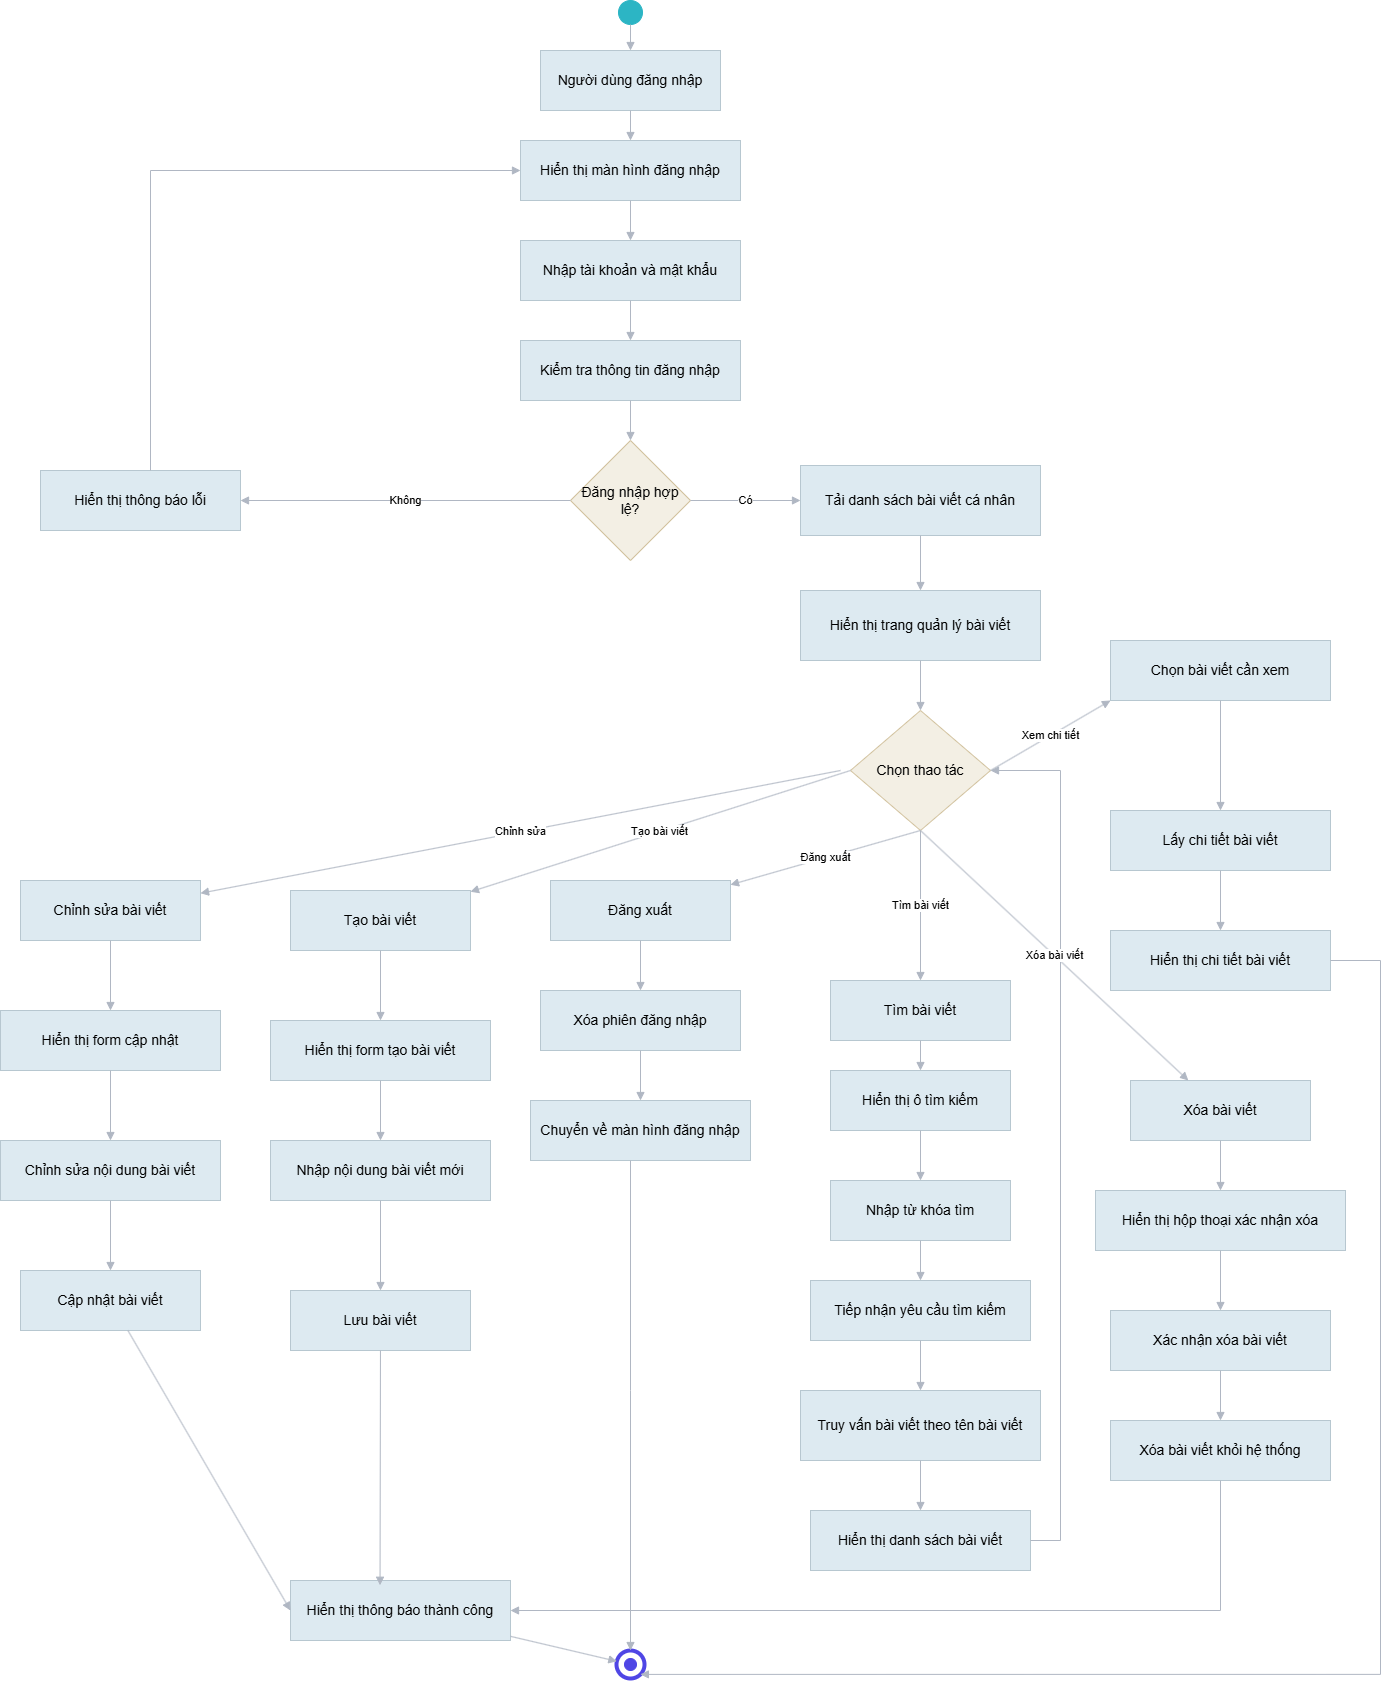

The diagram above was exported from draw.io. Its source (the exported page's mxGraphModel, read from the mxfile embedded in the PNG):
<mxGraphModel dx="1783" dy="1014" grid="1" gridSize="10" guides="1" tooltips="1" connect="1" arrows="1" fold="1" page="1" pageScale="1" pageWidth="1600" pageHeight="2200" math="0" shadow="0">
  <root>
    <mxCell id="0" />
    <mxCell id="1" parent="0" />
    <mxCell id="2" parent="1" style="ellipse;whiteSpace=wrap;html=1;aspect=fixed;fillColor=#2cb5c4;strokeColor=#2cb5c4;" value="" vertex="1">
      <mxGeometry height="24" width="24" x="638" y="20" as="geometry" />
    </mxCell>
    <mxCell id="3" parent="1" style="rounded=0;whiteSpace=wrap;html=1;fillColor=#ddeaf1;strokeColor=#b7c7d0;fontSize=14;" value="Người dùng đăng nhập" vertex="1">
      <mxGeometry height="60" width="180" x="560" y="70" as="geometry" />
    </mxCell>
    <mxCell id="4" parent="1" style="rounded=0;whiteSpace=wrap;html=1;fillColor=#ddeaf1;strokeColor=#b7c7d0;fontSize=14;" value="Hiển thị màn hình đăng nhập" vertex="1">
      <mxGeometry height="60" width="220" x="540" y="160" as="geometry" />
    </mxCell>
    <mxCell id="5" parent="1" style="rounded=0;whiteSpace=wrap;html=1;fillColor=#ddeaf1;strokeColor=#b7c7d0;fontSize=14;" value="Nhập tài khoản và mật khẩu" vertex="1">
      <mxGeometry height="60" width="220" x="540" y="260" as="geometry" />
    </mxCell>
    <mxCell id="6" parent="1" style="rounded=0;whiteSpace=wrap;html=1;fillColor=#ddeaf1;strokeColor=#b7c7d0;fontSize=14;" value="Kiểm tra thông tin đăng nhập" vertex="1">
      <mxGeometry height="60" width="220" x="540" y="360" as="geometry" />
    </mxCell>
    <mxCell id="7" parent="1" style="rhombus;whiteSpace=wrap;html=1;fillColor=#f3efe4;strokeColor=#d2c29f;fontSize=14;" value="Đăng nhập hợp lệ?" vertex="1">
      <mxGeometry height="120" width="120" x="590" y="460" as="geometry" />
    </mxCell>
    <mxCell id="8" parent="1" style="rounded=0;whiteSpace=wrap;html=1;fillColor=#ddeaf1;strokeColor=#b7c7d0;fontSize=14;" value="Hiển thị thông báo lỗi" vertex="1">
      <mxGeometry height="60" width="200" x="60" y="490" as="geometry" />
    </mxCell>
    <mxCell id="9" parent="1" style="rounded=0;whiteSpace=wrap;html=1;fillColor=#ddeaf1;strokeColor=#b7c7d0;fontSize=14;" value="Tải danh sách bài viết cá nhân" vertex="1">
      <mxGeometry height="70" width="240" x="820" y="485" as="geometry" />
    </mxCell>
    <mxCell id="10" parent="1" style="rounded=0;whiteSpace=wrap;html=1;fillColor=#ddeaf1;strokeColor=#b7c7d0;fontSize=14;" value="Hiển thị trang quản lý bài viết" vertex="1">
      <mxGeometry height="70" width="240" x="820" y="610" as="geometry" />
    </mxCell>
    <mxCell id="11" parent="1" style="rhombus;whiteSpace=wrap;html=1;fillColor=#f3efe4;strokeColor=#d2c29f;fontSize=14;" value="Chọn thao tác" vertex="1">
      <mxGeometry height="120" width="140" x="870" y="730" as="geometry" />
    </mxCell>
    <mxCell id="20" parent="1" style="rounded=0;whiteSpace=wrap;html=1;fillColor=#ddeaf1;strokeColor=#b7c7d0;fontSize=14;" value="Chọn bài viết cần xem" vertex="1">
      <mxGeometry height="60" width="220" x="1130" y="660" as="geometry" />
    </mxCell>
    <mxCell id="21" parent="1" style="rounded=0;whiteSpace=wrap;html=1;fillColor=#ddeaf1;strokeColor=#b7c7d0;fontSize=14;" value="Lấy chi tiết bài viết" vertex="1">
      <mxGeometry height="60" width="220" x="1130" y="830" as="geometry" />
    </mxCell>
    <mxCell id="22" parent="1" style="rounded=0;whiteSpace=wrap;html=1;fillColor=#ddeaf1;strokeColor=#b7c7d0;fontSize=14;" value="Hiển thị chi tiết bài viết" vertex="1">
      <mxGeometry height="60" width="220" x="1130" y="950" as="geometry" />
    </mxCell>
    <mxCell id="30" parent="1" style="rounded=0;whiteSpace=wrap;html=1;fillColor=#ddeaf1;strokeColor=#b7c7d0;fontSize=14;" value="Tìm bài viết" vertex="1">
      <mxGeometry height="60" width="180" x="850" y="1000" as="geometry" />
    </mxCell>
    <mxCell id="31" parent="1" style="rounded=0;whiteSpace=wrap;html=1;fillColor=#ddeaf1;strokeColor=#b7c7d0;fontSize=14;" value="Hiển thị ô tìm kiếm" vertex="1">
      <mxGeometry height="60" width="180" x="850" y="1090" as="geometry" />
    </mxCell>
    <mxCell id="32" parent="1" style="rounded=0;whiteSpace=wrap;html=1;fillColor=#ddeaf1;strokeColor=#b7c7d0;fontSize=14;" value="Nhập từ khóa tìm" vertex="1">
      <mxGeometry height="60" width="180" x="850" y="1200" as="geometry" />
    </mxCell>
    <mxCell id="33" parent="1" style="rounded=0;whiteSpace=wrap;html=1;fillColor=#ddeaf1;strokeColor=#b7c7d0;fontSize=14;" value="Tiếp nhận yêu cầu tìm kiếm" vertex="1">
      <mxGeometry height="60" width="220" x="830" y="1300" as="geometry" />
    </mxCell>
    <mxCell id="34" parent="1" style="rounded=0;whiteSpace=wrap;html=1;fillColor=#ddeaf1;strokeColor=#b7c7d0;fontSize=14;" value="Truy vấn bài viết theo tên bài viết" vertex="1">
      <mxGeometry height="70" width="240" x="820" y="1410" as="geometry" />
    </mxCell>
    <mxCell id="35" parent="1" style="rounded=0;whiteSpace=wrap;html=1;fillColor=#ddeaf1;strokeColor=#b7c7d0;fontSize=14;" value="Hiển thị danh sách bài viết" vertex="1">
      <mxGeometry height="60" width="220" x="830" y="1530" as="geometry" />
    </mxCell>
    <mxCell id="40" parent="1" style="rounded=0;whiteSpace=wrap;html=1;fillColor=#ddeaf1;strokeColor=#b7c7d0;fontSize=14;" value="Tạo bài viết" vertex="1">
      <mxGeometry height="60" width="180" x="310" y="910" as="geometry" />
    </mxCell>
    <mxCell id="41" parent="1" style="rounded=0;whiteSpace=wrap;html=1;fillColor=#ddeaf1;strokeColor=#b7c7d0;fontSize=14;" value="Hiển thị form tạo bài viết" vertex="1">
      <mxGeometry height="60" width="220" x="290" y="1040" as="geometry" />
    </mxCell>
    <mxCell id="42" parent="1" style="rounded=0;whiteSpace=wrap;html=1;fillColor=#ddeaf1;strokeColor=#b7c7d0;fontSize=14;" value="Nhập nội dung bài viết mới" vertex="1">
      <mxGeometry height="60" width="220" x="290" y="1160" as="geometry" />
    </mxCell>
    <mxCell id="43" parent="1" style="rounded=0;whiteSpace=wrap;html=1;fillColor=#ddeaf1;strokeColor=#b7c7d0;fontSize=14;" value="Lưu bài viết" vertex="1">
      <mxGeometry height="60" width="180" x="310" y="1310" as="geometry" />
    </mxCell>
    <mxCell id="50" parent="1" style="rounded=0;whiteSpace=wrap;html=1;fillColor=#ddeaf1;strokeColor=#b7c7d0;fontSize=14;" value="Chỉnh sửa bài viết" vertex="1">
      <mxGeometry height="60" width="180" x="40" y="900" as="geometry" />
    </mxCell>
    <mxCell id="51" parent="1" style="rounded=0;whiteSpace=wrap;html=1;fillColor=#ddeaf1;strokeColor=#b7c7d0;fontSize=14;" value="Hiển thị form cập nhật" vertex="1">
      <mxGeometry height="60" width="220" x="20" y="1030" as="geometry" />
    </mxCell>
    <mxCell id="52" parent="1" style="rounded=0;whiteSpace=wrap;html=1;fillColor=#ddeaf1;strokeColor=#b7c7d0;fontSize=14;" value="Chỉnh sửa nội dung bài viết" vertex="1">
      <mxGeometry height="60" width="220" x="20" y="1160" as="geometry" />
    </mxCell>
    <mxCell id="53" parent="1" style="rounded=0;whiteSpace=wrap;html=1;fillColor=#ddeaf1;strokeColor=#b7c7d0;fontSize=14;" value="Cập nhật bài viết" vertex="1">
      <mxGeometry height="60" width="180" x="40" y="1290" as="geometry" />
    </mxCell>
    <mxCell id="60" parent="1" style="rounded=0;whiteSpace=wrap;html=1;fillColor=#ddeaf1;strokeColor=#b7c7d0;fontSize=14;" value="Xóa bài viết" vertex="1">
      <mxGeometry height="60" width="180" x="1150" y="1100" as="geometry" />
    </mxCell>
    <mxCell id="61" parent="1" style="rounded=0;whiteSpace=wrap;html=1;fillColor=#ddeaf1;strokeColor=#b7c7d0;fontSize=14;" value="Hiển thị hộp thoại xác nhận xóa" vertex="1">
      <mxGeometry height="60" width="250" x="1115" y="1210" as="geometry" />
    </mxCell>
    <mxCell id="62" parent="1" style="rounded=0;whiteSpace=wrap;html=1;fillColor=#ddeaf1;strokeColor=#b7c7d0;fontSize=14;" value="Xác nhận xóa bài viết" vertex="1">
      <mxGeometry height="60" width="220" x="1130" y="1330" as="geometry" />
    </mxCell>
    <mxCell id="63" parent="1" style="rounded=0;whiteSpace=wrap;html=1;fillColor=#ddeaf1;strokeColor=#b7c7d0;fontSize=14;" value="Xóa bài viết khỏi hệ thống" vertex="1">
      <mxGeometry height="60" width="220" x="1130" y="1440" as="geometry" />
    </mxCell>
    <mxCell id="70" parent="1" style="rounded=0;whiteSpace=wrap;html=1;fillColor=#ddeaf1;strokeColor=#b7c7d0;fontSize=14;" value="Đăng xuất" vertex="1">
      <mxGeometry height="60" width="180" x="570" y="900" as="geometry" />
    </mxCell>
    <mxCell id="71" parent="1" style="rounded=0;whiteSpace=wrap;html=1;fillColor=#ddeaf1;strokeColor=#b7c7d0;fontSize=14;" value="Xóa phiên đăng nhập" vertex="1">
      <mxGeometry height="60" width="200" x="560" y="1010" as="geometry" />
    </mxCell>
    <mxCell id="72" parent="1" style="rounded=0;whiteSpace=wrap;html=1;fillColor=#ddeaf1;strokeColor=#b7c7d0;fontSize=14;" value="Chuyển về màn hình đăng nhập" vertex="1">
      <mxGeometry height="60" width="220" x="550" y="1120" as="geometry" />
    </mxCell>
    <mxCell id="80" parent="1" style="rounded=0;whiteSpace=wrap;html=1;fillColor=#ddeaf1;strokeColor=#b7c7d0;fontSize=14;" value="Hiển thị thông báo thành công" vertex="1">
      <mxGeometry height="60" width="220" x="310" y="1600" as="geometry" />
    </mxCell>
    <mxCell id="81" parent="1" style="ellipse;whiteSpace=wrap;html=1;aspect=fixed;fillColor=#ffffff;strokeColor=#4f46e5;strokeWidth=4;" value="" vertex="1">
      <mxGeometry height="28" width="28" x="636" y="1670" as="geometry" />
    </mxCell>
    <mxCell id="82" parent="1" style="ellipse;whiteSpace=wrap;html=1;aspect=fixed;fillColor=#4f46e5;strokeColor=#4f46e5;" value="" vertex="1">
      <mxGeometry height="12" width="12" x="644" y="1678" as="geometry" />
    </mxCell>
    <mxCell id="100" edge="1" parent="1" source="2" style="edgeStyle=orthogonalEdgeStyle;rounded=0;orthogonalLoop=1;jettySize=auto;html=1;endArrow=block;endFill=1;strokeColor=#b0b7c3;" target="3" value="">
      <mxGeometry relative="1" as="geometry" />
    </mxCell>
    <mxCell id="101" edge="1" parent="1" source="3" style="edgeStyle=orthogonalEdgeStyle;rounded=0;orthogonalLoop=1;jettySize=auto;html=1;endArrow=block;endFill=1;strokeColor=#b0b7c3;" target="4" value="">
      <mxGeometry relative="1" as="geometry" />
    </mxCell>
    <mxCell id="102" edge="1" parent="1" source="4" style="edgeStyle=orthogonalEdgeStyle;rounded=0;orthogonalLoop=1;jettySize=auto;html=1;endArrow=block;endFill=1;strokeColor=#b0b7c3;" target="5" value="">
      <mxGeometry relative="1" as="geometry" />
    </mxCell>
    <mxCell id="103" edge="1" parent="1" source="5" style="edgeStyle=orthogonalEdgeStyle;rounded=0;orthogonalLoop=1;jettySize=auto;html=1;endArrow=block;endFill=1;strokeColor=#b0b7c3;" target="6" value="">
      <mxGeometry relative="1" as="geometry" />
    </mxCell>
    <mxCell id="104" edge="1" parent="1" source="6" style="edgeStyle=orthogonalEdgeStyle;rounded=0;orthogonalLoop=1;jettySize=auto;html=1;endArrow=block;endFill=1;strokeColor=#b0b7c3;" target="7" value="">
      <mxGeometry relative="1" as="geometry" />
    </mxCell>
    <mxCell id="110" edge="1" parent="1" source="7" style="edgeStyle=orthogonalEdgeStyle;rounded=0;orthogonalLoop=1;jettySize=auto;html=1;endArrow=block;endFill=1;strokeColor=#b0b7c3;" target="8" value="Không">
      <mxGeometry relative="1" as="geometry" />
    </mxCell>
    <mxCell id="111" edge="1" parent="1" source="7" style="edgeStyle=orthogonalEdgeStyle;rounded=0;orthogonalLoop=1;jettySize=auto;html=1;endArrow=block;endFill=1;strokeColor=#b0b7c3;" target="9" value="Có">
      <mxGeometry relative="1" as="geometry" />
    </mxCell>
    <mxCell id="112" edge="1" parent="1" source="8" style="edgeStyle=orthogonalEdgeStyle;rounded=0;orthogonalLoop=1;jettySize=auto;html=1;endArrow=block;endFill=1;strokeColor=#b0b7c3;" target="4" value="">
      <mxGeometry relative="1" as="geometry">
        <Array as="points">
          <mxPoint x="170" y="190" />
        </Array>
      </mxGeometry>
    </mxCell>
    <mxCell id="113" edge="1" parent="1" source="9" style="edgeStyle=orthogonalEdgeStyle;rounded=0;orthogonalLoop=1;jettySize=auto;html=1;endArrow=block;endFill=1;strokeColor=#b0b7c3;" target="10" value="">
      <mxGeometry relative="1" as="geometry" />
    </mxCell>
    <mxCell id="114" edge="1" parent="1" source="10" style="edgeStyle=orthogonalEdgeStyle;rounded=0;orthogonalLoop=1;jettySize=auto;html=1;endArrow=block;endFill=1;strokeColor=#b0b7c3;" target="11" value="">
      <mxGeometry relative="1" as="geometry" />
    </mxCell>
    <mxCell id="120" edge="1" parent="1" style="rounded=0;orthogonalLoop=1;jettySize=auto;html=1;endArrow=block;endFill=1;strokeColor=#b0b7c3;entryX=0;entryY=1;entryDx=0;entryDy=0;" target="20" value="Xem chi tiết">
      <mxGeometry relative="1" as="geometry">
        <mxPoint x="1010" y="790" as="sourcePoint" />
      </mxGeometry>
    </mxCell>
    <mxCell id="121" edge="1" parent="1" source="20" style="edgeStyle=orthogonalEdgeStyle;rounded=0;orthogonalLoop=1;jettySize=auto;html=1;endArrow=block;endFill=1;strokeColor=#b0b7c3;" target="21" value="">
      <mxGeometry relative="1" as="geometry" />
    </mxCell>
    <mxCell id="122" edge="1" parent="1" source="21" style="edgeStyle=orthogonalEdgeStyle;rounded=0;orthogonalLoop=1;jettySize=auto;html=1;endArrow=block;endFill=1;strokeColor=#b0b7c3;" target="22" value="">
      <mxGeometry relative="1" as="geometry" />
    </mxCell>
    <mxCell id="123" edge="1" parent="1" source="22" style="edgeStyle=orthogonalEdgeStyle;rounded=0;orthogonalLoop=1;jettySize=auto;html=1;endArrow=block;endFill=1;strokeColor=#b0b7c3;entryX=1;entryY=1;entryDx=0;entryDy=0;" target="81" value="">
      <mxGeometry relative="1" as="geometry">
        <Array as="points">
          <mxPoint x="1400" y="980" />
          <mxPoint x="1400" y="1694" />
        </Array>
        <mxPoint x="1400" y="1720" as="targetPoint" />
      </mxGeometry>
    </mxCell>
    <mxCell id="130" edge="1" parent="1" source="11" style="edgeStyle=orthogonalEdgeStyle;rounded=0;orthogonalLoop=1;jettySize=auto;html=1;endArrow=block;endFill=1;strokeColor=#b0b7c3;" target="30" value="Tìm bài viết">
      <mxGeometry relative="1" as="geometry" />
    </mxCell>
    <mxCell id="131" edge="1" parent="1" source="30" style="edgeStyle=orthogonalEdgeStyle;rounded=0;orthogonalLoop=1;jettySize=auto;html=1;endArrow=block;endFill=1;strokeColor=#b0b7c3;" target="31" value="">
      <mxGeometry relative="1" as="geometry" />
    </mxCell>
    <mxCell id="132" edge="1" parent="1" source="31" style="edgeStyle=orthogonalEdgeStyle;rounded=0;orthogonalLoop=1;jettySize=auto;html=1;endArrow=block;endFill=1;strokeColor=#b0b7c3;" target="32" value="">
      <mxGeometry relative="1" as="geometry" />
    </mxCell>
    <mxCell id="133" edge="1" parent="1" source="32" style="edgeStyle=orthogonalEdgeStyle;rounded=0;orthogonalLoop=1;jettySize=auto;html=1;endArrow=block;endFill=1;strokeColor=#b0b7c3;" target="33" value="">
      <mxGeometry relative="1" as="geometry" />
    </mxCell>
    <mxCell id="134" edge="1" parent="1" source="33" style="edgeStyle=orthogonalEdgeStyle;rounded=0;orthogonalLoop=1;jettySize=auto;html=1;endArrow=block;endFill=1;strokeColor=#b0b7c3;" target="34" value="">
      <mxGeometry relative="1" as="geometry" />
    </mxCell>
    <mxCell id="135" edge="1" parent="1" source="34" style="edgeStyle=orthogonalEdgeStyle;rounded=0;orthogonalLoop=1;jettySize=auto;html=1;endArrow=block;endFill=1;strokeColor=#b0b7c3;" target="35" value="">
      <mxGeometry relative="1" as="geometry" />
    </mxCell>
    <mxCell id="136" edge="1" parent="1" source="35" style="edgeStyle=orthogonalEdgeStyle;rounded=0;orthogonalLoop=1;jettySize=auto;html=1;endArrow=block;endFill=1;strokeColor=#b0b7c3;" target="11" value="">
      <mxGeometry relative="1" as="geometry">
        <Array as="points">
          <mxPoint x="1080" y="1560" />
          <mxPoint x="1080" y="790" />
        </Array>
      </mxGeometry>
    </mxCell>
    <mxCell id="140" edge="1" parent="1" source="11" style="rounded=0;orthogonalLoop=1;jettySize=auto;html=1;endArrow=block;endFill=1;strokeColor=#b0b7c3;exitX=0;exitY=0.5;exitDx=0;exitDy=0;" target="40" value="Tạo bài viết">
      <mxGeometry relative="1" as="geometry" />
    </mxCell>
    <mxCell id="141" edge="1" parent="1" source="40" style="edgeStyle=orthogonalEdgeStyle;rounded=0;orthogonalLoop=1;jettySize=auto;html=1;endArrow=block;endFill=1;strokeColor=#b0b7c3;" target="41" value="">
      <mxGeometry relative="1" as="geometry" />
    </mxCell>
    <mxCell id="142" edge="1" parent="1" source="41" style="edgeStyle=orthogonalEdgeStyle;rounded=0;orthogonalLoop=1;jettySize=auto;html=1;endArrow=block;endFill=1;strokeColor=#b0b7c3;" target="42" value="">
      <mxGeometry relative="1" as="geometry" />
    </mxCell>
    <mxCell id="143" edge="1" parent="1" source="42" style="edgeStyle=orthogonalEdgeStyle;rounded=0;orthogonalLoop=1;jettySize=auto;html=1;endArrow=block;endFill=1;strokeColor=#b0b7c3;" target="43" value="">
      <mxGeometry relative="1" as="geometry" />
    </mxCell>
    <mxCell id="144" edge="1" parent="1" source="43" style="rounded=0;orthogonalLoop=1;jettySize=auto;html=1;endArrow=block;endFill=1;strokeColor=#b0b7c3;entryX=0.407;entryY=0.079;entryDx=0;entryDy=0;entryPerimeter=0;" target="80" value="">
      <mxGeometry relative="1" as="geometry" />
    </mxCell>
    <mxCell id="150" edge="1" parent="1" style="rounded=0;orthogonalLoop=1;jettySize=auto;html=1;endArrow=block;endFill=1;strokeColor=#b0b7c3;" target="50" value="Chỉnh sửa">
      <mxGeometry relative="1" as="geometry">
        <mxPoint x="860" y="790" as="sourcePoint" />
      </mxGeometry>
    </mxCell>
    <mxCell id="151" edge="1" parent="1" source="50" style="edgeStyle=orthogonalEdgeStyle;rounded=0;orthogonalLoop=1;jettySize=auto;html=1;endArrow=block;endFill=1;strokeColor=#b0b7c3;" target="51" value="">
      <mxGeometry relative="1" as="geometry" />
    </mxCell>
    <mxCell id="152" edge="1" parent="1" source="51" style="edgeStyle=orthogonalEdgeStyle;rounded=0;orthogonalLoop=1;jettySize=auto;html=1;endArrow=block;endFill=1;strokeColor=#b0b7c3;" target="52" value="">
      <mxGeometry relative="1" as="geometry" />
    </mxCell>
    <mxCell id="153" edge="1" parent="1" source="52" style="edgeStyle=orthogonalEdgeStyle;rounded=0;orthogonalLoop=1;jettySize=auto;html=1;endArrow=block;endFill=1;strokeColor=#b0b7c3;" target="53" value="">
      <mxGeometry relative="1" as="geometry" />
    </mxCell>
    <mxCell id="154" edge="1" parent="1" source="53" style="rounded=0;orthogonalLoop=1;jettySize=auto;html=1;endArrow=block;endFill=1;strokeColor=#b0b7c3;entryX=0;entryY=0.5;entryDx=0;entryDy=0;" target="80" value="">
      <mxGeometry relative="1" as="geometry" />
    </mxCell>
    <mxCell id="160" edge="1" parent="1" source="11" style="rounded=0;orthogonalLoop=1;jettySize=auto;html=1;endArrow=block;endFill=1;strokeColor=#b0b7c3;exitX=0.5;exitY=1;exitDx=0;exitDy=0;" target="60" value="Xóa bài viết">
      <mxGeometry relative="1" as="geometry" />
    </mxCell>
    <mxCell id="161" edge="1" parent="1" source="60" style="edgeStyle=orthogonalEdgeStyle;rounded=0;orthogonalLoop=1;jettySize=auto;html=1;endArrow=block;endFill=1;strokeColor=#b0b7c3;" target="61" value="">
      <mxGeometry relative="1" as="geometry" />
    </mxCell>
    <mxCell id="162" edge="1" parent="1" source="61" style="edgeStyle=orthogonalEdgeStyle;rounded=0;orthogonalLoop=1;jettySize=auto;html=1;endArrow=block;endFill=1;strokeColor=#b0b7c3;" target="62" value="">
      <mxGeometry relative="1" as="geometry" />
    </mxCell>
    <mxCell id="163" edge="1" parent="1" source="62" style="edgeStyle=orthogonalEdgeStyle;rounded=0;orthogonalLoop=1;jettySize=auto;html=1;endArrow=block;endFill=1;strokeColor=#b0b7c3;" target="63" value="">
      <mxGeometry relative="1" as="geometry" />
    </mxCell>
    <mxCell id="164" edge="1" parent="1" source="63" style="edgeStyle=orthogonalEdgeStyle;rounded=0;orthogonalLoop=1;jettySize=auto;html=1;endArrow=block;endFill=1;strokeColor=#b0b7c3;entryX=1;entryY=0.5;entryDx=0;entryDy=0;" target="80" value="">
      <mxGeometry relative="1" as="geometry">
        <Array as="points">
          <mxPoint x="1240" y="1630" />
        </Array>
      </mxGeometry>
    </mxCell>
    <mxCell id="170" edge="1" parent="1" source="11" style="rounded=0;orthogonalLoop=1;jettySize=auto;html=1;endArrow=block;endFill=1;strokeColor=#b0b7c3;exitX=0.5;exitY=1;exitDx=0;exitDy=0;" target="70" value="Đăng xuất">
      <mxGeometry relative="1" as="geometry" />
    </mxCell>
    <mxCell id="171" edge="1" parent="1" source="70" style="edgeStyle=orthogonalEdgeStyle;rounded=0;orthogonalLoop=1;jettySize=auto;html=1;endArrow=block;endFill=1;strokeColor=#b0b7c3;" target="71" value="">
      <mxGeometry relative="1" as="geometry" />
    </mxCell>
    <mxCell id="172" edge="1" parent="1" source="71" style="edgeStyle=orthogonalEdgeStyle;rounded=0;orthogonalLoop=1;jettySize=auto;html=1;endArrow=block;endFill=1;strokeColor=#b0b7c3;" target="72" value="">
      <mxGeometry relative="1" as="geometry" />
    </mxCell>
    <mxCell id="173" edge="1" parent="1" source="72" style="edgeStyle=orthogonalEdgeStyle;rounded=0;orthogonalLoop=1;jettySize=auto;html=1;endArrow=block;endFill=1;strokeColor=#b0b7c3;" target="81" value="">
      <mxGeometry relative="1" as="geometry">
        <Array as="points">
          <mxPoint x="650" y="1410" />
          <mxPoint x="650" y="1410" />
        </Array>
      </mxGeometry>
    </mxCell>
    <mxCell id="180" edge="1" parent="1" source="80" style="rounded=0;orthogonalLoop=1;jettySize=auto;html=1;endArrow=block;endFill=1;strokeColor=#b0b7c3;" target="81" value="">
      <mxGeometry relative="1" as="geometry" />
    </mxCell>
  </root>
</mxGraphModel>